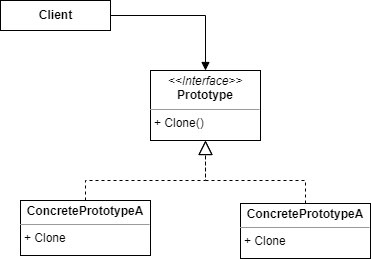

The diagram above was exported from draw.io. Its source (the exported page's mxGraphModel, read from the mxfile embedded in the PNG):
<mxGraphModel dx="1146" dy="574" grid="1" gridSize="10" guides="1" tooltips="1" connect="1" arrows="1" fold="1" page="1" pageScale="1" pageWidth="850" pageHeight="1100" math="0" shadow="0">
  <root>
    <mxCell id="WsFErv2S_elGmU-a4sCN-0" />
    <mxCell id="WsFErv2S_elGmU-a4sCN-1" parent="WsFErv2S_elGmU-a4sCN-0" />
    <mxCell id="n2lJ-cyObFZAnVE7GlSP-0" value="&lt;b&gt;Client&lt;/b&gt;" style="html=1;" vertex="1" parent="WsFErv2S_elGmU-a4sCN-1">
      <mxGeometry x="140" y="320" width="110" height="30" as="geometry" />
    </mxCell>
    <mxCell id="n2lJ-cyObFZAnVE7GlSP-1" value="&lt;p style=&quot;margin: 0px ; margin-top: 4px ; text-align: center&quot;&gt;&lt;i&gt;&amp;lt;&amp;lt;Interface&amp;gt;&amp;gt;&lt;/i&gt;&lt;br&gt;&lt;b&gt;Prototype&lt;/b&gt;&lt;/p&gt;&lt;hr size=&quot;1&quot;&gt;&lt;p style=&quot;margin: 0px ; margin-left: 4px&quot;&gt;+ Clone()&lt;/p&gt;" style="verticalAlign=top;align=left;overflow=fill;fontSize=12;fontFamily=Helvetica;html=1;" vertex="1" parent="WsFErv2S_elGmU-a4sCN-1">
      <mxGeometry x="290" y="390" width="110" height="70" as="geometry" />
    </mxCell>
    <mxCell id="n2lJ-cyObFZAnVE7GlSP-2" value="&lt;p style=&quot;margin: 0px ; margin-top: 4px ; text-align: center&quot;&gt;&lt;b&gt;ConcretePrototypeA&lt;/b&gt;&lt;/p&gt;&lt;hr size=&quot;1&quot;&gt;&lt;p style=&quot;margin: 0px ; margin-left: 4px&quot;&gt;+ Clone&lt;/p&gt;" style="verticalAlign=top;align=left;overflow=fill;fontSize=12;fontFamily=Helvetica;html=1;" vertex="1" parent="WsFErv2S_elGmU-a4sCN-1">
      <mxGeometry x="160" y="520" width="130" height="55" as="geometry" />
    </mxCell>
    <mxCell id="n2lJ-cyObFZAnVE7GlSP-3" value="&lt;p style=&quot;margin: 0px ; margin-top: 4px ; text-align: center&quot;&gt;&lt;b&gt;ConcretePrototypeA&lt;/b&gt;&lt;/p&gt;&lt;hr size=&quot;1&quot;&gt;&lt;p style=&quot;margin: 0px ; margin-left: 4px&quot;&gt;+ Clone&lt;/p&gt;" style="verticalAlign=top;align=left;overflow=fill;fontSize=12;fontFamily=Helvetica;html=1;" vertex="1" parent="WsFErv2S_elGmU-a4sCN-1">
      <mxGeometry x="380" y="523" width="130" height="55" as="geometry" />
    </mxCell>
    <mxCell id="n2lJ-cyObFZAnVE7GlSP-5" value="" style="html=1;verticalAlign=bottom;endArrow=block;rounded=0;exitX=1;exitY=0.5;exitDx=0;exitDy=0;entryX=0.5;entryY=0;entryDx=0;entryDy=0;" edge="1" parent="WsFErv2S_elGmU-a4sCN-1" source="n2lJ-cyObFZAnVE7GlSP-0" target="n2lJ-cyObFZAnVE7GlSP-1">
      <mxGeometry width="80" relative="1" as="geometry">
        <mxPoint x="360" y="420" as="sourcePoint" />
        <mxPoint x="440" y="420" as="targetPoint" />
        <Array as="points">
          <mxPoint x="345" y="335" />
        </Array>
      </mxGeometry>
    </mxCell>
    <mxCell id="n2lJ-cyObFZAnVE7GlSP-6" value="" style="endArrow=block;dashed=1;endFill=0;endSize=12;html=1;rounded=0;exitX=0.5;exitY=0;exitDx=0;exitDy=0;entryX=0.5;entryY=1;entryDx=0;entryDy=0;" edge="1" parent="WsFErv2S_elGmU-a4sCN-1" source="n2lJ-cyObFZAnVE7GlSP-2" target="n2lJ-cyObFZAnVE7GlSP-1">
      <mxGeometry width="160" relative="1" as="geometry">
        <mxPoint x="320" y="420" as="sourcePoint" />
        <mxPoint x="480" y="420" as="targetPoint" />
        <Array as="points">
          <mxPoint x="225" y="500" />
          <mxPoint x="345" y="500" />
        </Array>
      </mxGeometry>
    </mxCell>
    <mxCell id="n2lJ-cyObFZAnVE7GlSP-7" value="" style="endArrow=block;dashed=1;endFill=0;endSize=12;html=1;rounded=0;exitX=0.5;exitY=0;exitDx=0;exitDy=0;entryX=0.5;entryY=1;entryDx=0;entryDy=0;" edge="1" parent="WsFErv2S_elGmU-a4sCN-1" source="n2lJ-cyObFZAnVE7GlSP-3" target="n2lJ-cyObFZAnVE7GlSP-1">
      <mxGeometry width="160" relative="1" as="geometry">
        <mxPoint x="320" y="420" as="sourcePoint" />
        <mxPoint x="470" y="450" as="targetPoint" />
        <Array as="points">
          <mxPoint x="445" y="500" />
          <mxPoint x="345" y="500" />
        </Array>
      </mxGeometry>
    </mxCell>
  </root>
</mxGraphModel>